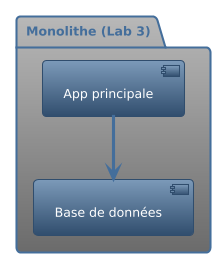

The diagram above was rendered by PlantUML. Its source (embedded in the PNG):
@startuml
!theme spacelab
package "Monolithe (Lab 3)" {
  [App principale]
  [Base de données]
  [App principale] --> [Base de données]
}
@enduml